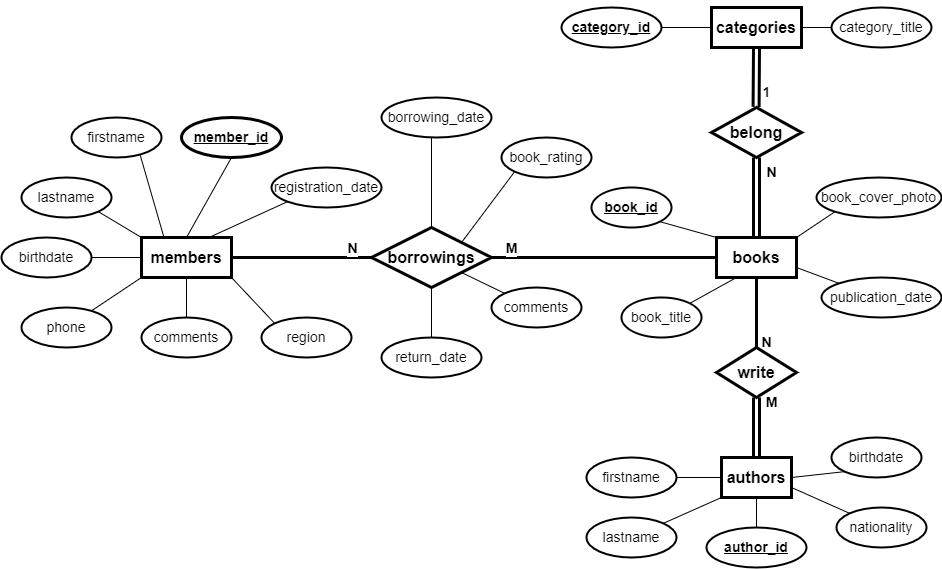

The diagram above was exported from draw.io. Its source (the exported page's mxGraphModel, read from the mxfile embedded in the PNG):
<mxGraphModel dx="1907" dy="521" grid="1" gridSize="10" guides="1" tooltips="1" connect="1" arrows="1" fold="1" page="1" pageScale="1" pageWidth="850" pageHeight="1100" math="0" shadow="0">
  <root>
    <mxCell id="0" />
    <mxCell id="1" parent="0" />
    <mxCell id="lmKUBD0ODZvWcETXIf-T-1" value="members" style="rounded=0;whiteSpace=wrap;html=1;strokeWidth=3;fontSize=16;fontStyle=1" vertex="1" parent="1">
      <mxGeometry x="40" y="360" width="90" height="40" as="geometry" />
    </mxCell>
    <mxCell id="lmKUBD0ODZvWcETXIf-T-5" value="firstname" style="ellipse;whiteSpace=wrap;html=1;align=center;strokeWidth=2;fontSize=14;" vertex="1" parent="1">
      <mxGeometry x="-30" y="240" width="90" height="40" as="geometry" />
    </mxCell>
    <mxCell id="lmKUBD0ODZvWcETXIf-T-6" value="lastname" style="ellipse;whiteSpace=wrap;html=1;align=center;strokeWidth=2;fontSize=14;" vertex="1" parent="1">
      <mxGeometry x="-80" y="300" width="90" height="40" as="geometry" />
    </mxCell>
    <mxCell id="lmKUBD0ODZvWcETXIf-T-7" value="birthdate" style="ellipse;whiteSpace=wrap;html=1;align=center;strokeWidth=2;fontSize=14;" vertex="1" parent="1">
      <mxGeometry x="-100" y="360" width="90" height="40" as="geometry" />
    </mxCell>
    <mxCell id="lmKUBD0ODZvWcETXIf-T-8" value="registration_date" style="ellipse;whiteSpace=wrap;html=1;align=center;strokeWidth=2;fontSize=14;" vertex="1" parent="1">
      <mxGeometry x="170" y="290" width="110" height="40" as="geometry" />
    </mxCell>
    <mxCell id="lmKUBD0ODZvWcETXIf-T-9" value="phone" style="ellipse;whiteSpace=wrap;html=1;align=center;strokeWidth=2;fontSize=14;" vertex="1" parent="1">
      <mxGeometry x="-80" y="430" width="90" height="40" as="geometry" />
    </mxCell>
    <mxCell id="lmKUBD0ODZvWcETXIf-T-10" value="region" style="ellipse;whiteSpace=wrap;html=1;align=center;strokeWidth=2;fontSize=14;" vertex="1" parent="1">
      <mxGeometry x="160" y="440" width="90" height="40" as="geometry" />
    </mxCell>
    <mxCell id="lmKUBD0ODZvWcETXIf-T-11" value="member_id" style="ellipse;whiteSpace=wrap;html=1;align=center;fontStyle=5;strokeWidth=3;fontSize=14;" vertex="1" parent="1">
      <mxGeometry x="80" y="240" width="100" height="40" as="geometry" />
    </mxCell>
    <mxCell id="lmKUBD0ODZvWcETXIf-T-15" value="comments" style="ellipse;whiteSpace=wrap;html=1;align=center;strokeWidth=2;fontSize=14;" vertex="1" parent="1">
      <mxGeometry x="40" y="440" width="90" height="40" as="geometry" />
    </mxCell>
    <mxCell id="lmKUBD0ODZvWcETXIf-T-16" value="" style="endArrow=none;html=1;rounded=0;entryX=1;entryY=1;entryDx=0;entryDy=0;exitX=0;exitY=0;exitDx=0;exitDy=0;fontSize=14;" edge="1" parent="1" source="lmKUBD0ODZvWcETXIf-T-10" target="lmKUBD0ODZvWcETXIf-T-1">
      <mxGeometry width="50" height="50" relative="1" as="geometry">
        <mxPoint x="184.64466094067257" y="344.14213562373095" as="sourcePoint" />
        <mxPoint x="140" y="370" as="targetPoint" />
      </mxGeometry>
    </mxCell>
    <mxCell id="lmKUBD0ODZvWcETXIf-T-17" value="" style="endArrow=none;html=1;rounded=0;entryX=0.5;entryY=0;entryDx=0;entryDy=0;exitX=0.5;exitY=1;exitDx=0;exitDy=0;fontSize=14;" edge="1" parent="1" source="lmKUBD0ODZvWcETXIf-T-1" target="lmKUBD0ODZvWcETXIf-T-15">
      <mxGeometry width="50" height="50" relative="1" as="geometry">
        <mxPoint x="194.64466094067257" y="354.14213562373095" as="sourcePoint" />
        <mxPoint x="150" y="380" as="targetPoint" />
      </mxGeometry>
    </mxCell>
    <mxCell id="lmKUBD0ODZvWcETXIf-T-18" value="" style="endArrow=none;html=1;rounded=0;exitX=0;exitY=1;exitDx=0;exitDy=0;fontSize=14;" edge="1" parent="1" source="lmKUBD0ODZvWcETXIf-T-1" target="lmKUBD0ODZvWcETXIf-T-9">
      <mxGeometry width="50" height="50" relative="1" as="geometry">
        <mxPoint x="204.64466094067257" y="364.14213562373095" as="sourcePoint" />
        <mxPoint x="160" y="390" as="targetPoint" />
      </mxGeometry>
    </mxCell>
    <mxCell id="lmKUBD0ODZvWcETXIf-T-19" value="" style="endArrow=none;html=1;rounded=0;entryX=1;entryY=0.5;entryDx=0;entryDy=0;fontSize=14;" edge="1" parent="1" target="lmKUBD0ODZvWcETXIf-T-7">
      <mxGeometry width="50" height="50" relative="1" as="geometry">
        <mxPoint x="40" y="380" as="sourcePoint" />
        <mxPoint x="170" y="400" as="targetPoint" />
      </mxGeometry>
    </mxCell>
    <mxCell id="lmKUBD0ODZvWcETXIf-T-20" value="" style="endArrow=none;html=1;rounded=0;entryX=1;entryY=1;entryDx=0;entryDy=0;exitX=0;exitY=0;exitDx=0;exitDy=0;fontSize=14;" edge="1" parent="1" source="lmKUBD0ODZvWcETXIf-T-1" target="lmKUBD0ODZvWcETXIf-T-6">
      <mxGeometry width="50" height="50" relative="1" as="geometry">
        <mxPoint x="224.64466094067257" y="384.14213562373095" as="sourcePoint" />
        <mxPoint x="180" y="410" as="targetPoint" />
      </mxGeometry>
    </mxCell>
    <mxCell id="lmKUBD0ODZvWcETXIf-T-22" value="borrowings" style="shape=rhombus;perimeter=rhombusPerimeter;whiteSpace=wrap;html=1;align=center;strokeWidth=3;fontSize=16;fontStyle=1" vertex="1" parent="1">
      <mxGeometry x="270" y="350" width="120" height="60" as="geometry" />
    </mxCell>
    <mxCell id="lmKUBD0ODZvWcETXIf-T-25" value="books" style="whiteSpace=wrap;html=1;align=center;strokeWidth=3;fontStyle=1;fontSize=16;" vertex="1" parent="1">
      <mxGeometry x="615" y="360" width="80" height="40" as="geometry" />
    </mxCell>
    <mxCell id="lmKUBD0ODZvWcETXIf-T-26" value="borrowing_date" style="ellipse;whiteSpace=wrap;html=1;align=center;strokeWidth=2;fontSize=14;" vertex="1" parent="1">
      <mxGeometry x="280" y="220" width="110" height="40" as="geometry" />
    </mxCell>
    <mxCell id="lmKUBD0ODZvWcETXIf-T-27" value="return_date" style="ellipse;whiteSpace=wrap;html=1;align=center;strokeWidth=2;fontSize=14;" vertex="1" parent="1">
      <mxGeometry x="280" y="460" width="100" height="40" as="geometry" />
    </mxCell>
    <mxCell id="lmKUBD0ODZvWcETXIf-T-28" value="comments" style="ellipse;whiteSpace=wrap;html=1;align=center;strokeWidth=2;fontSize=14;" vertex="1" parent="1">
      <mxGeometry x="390" y="410" width="90" height="40" as="geometry" />
    </mxCell>
    <mxCell id="lmKUBD0ODZvWcETXIf-T-29" value="book_rating" style="ellipse;whiteSpace=wrap;html=1;align=center;strokeWidth=2;fontSize=14;" vertex="1" parent="1">
      <mxGeometry x="400" y="260" width="90" height="40" as="geometry" />
    </mxCell>
    <mxCell id="lmKUBD0ODZvWcETXIf-T-30" value="" style="endArrow=none;html=1;rounded=0;entryX=0.764;entryY=0.945;entryDx=0;entryDy=0;entryPerimeter=0;exitX=0.25;exitY=0;exitDx=0;exitDy=0;fontSize=14;" edge="1" parent="1" source="lmKUBD0ODZvWcETXIf-T-1" target="lmKUBD0ODZvWcETXIf-T-5">
      <mxGeometry width="50" height="50" relative="1" as="geometry">
        <mxPoint x="390" y="520" as="sourcePoint" />
        <mxPoint x="440" y="470" as="targetPoint" />
      </mxGeometry>
    </mxCell>
    <mxCell id="lmKUBD0ODZvWcETXIf-T-31" value="" style="endArrow=none;html=1;rounded=0;entryX=0.5;entryY=1;entryDx=0;entryDy=0;exitX=0.5;exitY=0;exitDx=0;exitDy=0;fontSize=14;" edge="1" parent="1" source="lmKUBD0ODZvWcETXIf-T-1" target="lmKUBD0ODZvWcETXIf-T-11">
      <mxGeometry width="50" height="50" relative="1" as="geometry">
        <mxPoint x="72.5" y="370" as="sourcePoint" />
        <mxPoint x="48.75999999999999" y="287.79999999999995" as="targetPoint" />
      </mxGeometry>
    </mxCell>
    <mxCell id="lmKUBD0ODZvWcETXIf-T-32" value="" style="endArrow=none;html=1;rounded=0;entryX=0;entryY=1;entryDx=0;entryDy=0;exitX=0.75;exitY=0;exitDx=0;exitDy=0;fontSize=14;" edge="1" parent="1" source="lmKUBD0ODZvWcETXIf-T-1" target="lmKUBD0ODZvWcETXIf-T-8">
      <mxGeometry width="50" height="50" relative="1" as="geometry">
        <mxPoint x="82.5" y="380" as="sourcePoint" />
        <mxPoint x="58.75999999999999" y="297.79999999999995" as="targetPoint" />
      </mxGeometry>
    </mxCell>
    <mxCell id="lmKUBD0ODZvWcETXIf-T-33" value="" style="endArrow=none;html=1;rounded=0;entryX=0.5;entryY=1;entryDx=0;entryDy=0;exitX=0.5;exitY=0;exitDx=0;exitDy=0;fontSize=14;" edge="1" parent="1" source="lmKUBD0ODZvWcETXIf-T-27" target="lmKUBD0ODZvWcETXIf-T-22">
      <mxGeometry width="50" height="50" relative="1" as="geometry">
        <mxPoint x="92.5" y="390" as="sourcePoint" />
        <mxPoint x="68.75999999999999" y="307.79999999999995" as="targetPoint" />
      </mxGeometry>
    </mxCell>
    <mxCell id="lmKUBD0ODZvWcETXIf-T-34" value="" style="endArrow=none;html=1;rounded=0;exitX=0.5;exitY=0;exitDx=0;exitDy=0;fontSize=14;" edge="1" parent="1" source="lmKUBD0ODZvWcETXIf-T-22">
      <mxGeometry width="50" height="50" relative="1" as="geometry">
        <mxPoint x="102.5" y="400" as="sourcePoint" />
        <mxPoint x="330" y="260" as="targetPoint" />
      </mxGeometry>
    </mxCell>
    <mxCell id="lmKUBD0ODZvWcETXIf-T-37" value="" style="endArrow=none;html=1;rounded=0;entryX=1;entryY=1;entryDx=0;entryDy=0;exitX=0;exitY=0;exitDx=0;exitDy=0;fontSize=14;" edge="1" parent="1" source="lmKUBD0ODZvWcETXIf-T-28" target="lmKUBD0ODZvWcETXIf-T-22">
      <mxGeometry width="50" height="50" relative="1" as="geometry">
        <mxPoint x="390" y="520" as="sourcePoint" />
        <mxPoint x="440" y="470" as="targetPoint" />
      </mxGeometry>
    </mxCell>
    <mxCell id="lmKUBD0ODZvWcETXIf-T-38" value="" style="endArrow=none;html=1;rounded=0;entryX=0;entryY=1;entryDx=0;entryDy=0;exitX=1;exitY=0;exitDx=0;exitDy=0;fontSize=14;" edge="1" parent="1" source="lmKUBD0ODZvWcETXIf-T-22" target="lmKUBD0ODZvWcETXIf-T-29">
      <mxGeometry width="50" height="50" relative="1" as="geometry">
        <mxPoint x="390" y="520" as="sourcePoint" />
        <mxPoint x="440" y="470" as="targetPoint" />
      </mxGeometry>
    </mxCell>
    <mxCell id="lmKUBD0ODZvWcETXIf-T-39" value="book_id" style="ellipse;whiteSpace=wrap;html=1;align=center;fontStyle=5;strokeWidth=2;fontSize=14;" vertex="1" parent="1">
      <mxGeometry x="490" y="310" width="80" height="40" as="geometry" />
    </mxCell>
    <mxCell id="lmKUBD0ODZvWcETXIf-T-40" value="book_title" style="ellipse;whiteSpace=wrap;html=1;align=center;fontStyle=0;strokeWidth=2;fontSize=14;" vertex="1" parent="1">
      <mxGeometry x="520" y="420" width="80" height="40" as="geometry" />
    </mxCell>
    <mxCell id="lmKUBD0ODZvWcETXIf-T-41" value="publication_date" style="ellipse;whiteSpace=wrap;html=1;align=center;strokeWidth=2;fontSize=14;" vertex="1" parent="1">
      <mxGeometry x="720" y="400" width="120" height="40" as="geometry" />
    </mxCell>
    <mxCell id="lmKUBD0ODZvWcETXIf-T-42" value="book_cover_photo" style="ellipse;whiteSpace=wrap;html=1;align=center;strokeWidth=2;fontSize=14;" vertex="1" parent="1">
      <mxGeometry x="715" y="300" width="125" height="40" as="geometry" />
    </mxCell>
    <mxCell id="lmKUBD0ODZvWcETXIf-T-54" value="" style="endArrow=none;html=1;rounded=0;entryX=0;entryY=0.5;entryDx=0;entryDy=0;exitX=1;exitY=0.5;exitDx=0;exitDy=0;strokeWidth=3;fontSize=14;" edge="1" parent="1" source="lmKUBD0ODZvWcETXIf-T-22" target="lmKUBD0ODZvWcETXIf-T-25">
      <mxGeometry width="50" height="50" relative="1" as="geometry">
        <mxPoint x="390" y="520" as="sourcePoint" />
        <mxPoint x="490" y="520" as="targetPoint" />
      </mxGeometry>
    </mxCell>
    <mxCell id="lmKUBD0ODZvWcETXIf-T-58" value="M" style="edgeLabel;html=1;align=center;verticalAlign=middle;resizable=0;points=[];fontStyle=1;fontSize=14;" vertex="1" connectable="0" parent="lmKUBD0ODZvWcETXIf-T-54">
      <mxGeometry x="-0.83" relative="1" as="geometry">
        <mxPoint y="-10" as="offset" />
      </mxGeometry>
    </mxCell>
    <mxCell id="lmKUBD0ODZvWcETXIf-T-56" value="" style="endArrow=none;html=1;rounded=0;entryX=1;entryY=0.5;entryDx=0;entryDy=0;exitX=0;exitY=0.5;exitDx=0;exitDy=0;fontStyle=0;strokeWidth=3;fontSize=14;" edge="1" parent="1" source="lmKUBD0ODZvWcETXIf-T-22" target="lmKUBD0ODZvWcETXIf-T-1">
      <mxGeometry width="50" height="50" relative="1" as="geometry">
        <mxPoint x="400" y="390" as="sourcePoint" />
        <mxPoint x="600" y="390" as="targetPoint" />
      </mxGeometry>
    </mxCell>
    <mxCell id="lmKUBD0ODZvWcETXIf-T-57" value="N" style="edgeLabel;html=1;align=center;verticalAlign=middle;resizable=0;points=[];fontStyle=1;fontSize=14;" vertex="1" connectable="0" parent="lmKUBD0ODZvWcETXIf-T-56">
      <mxGeometry x="-0.7143" y="-1" relative="1" as="geometry">
        <mxPoint y="-9" as="offset" />
      </mxGeometry>
    </mxCell>
    <mxCell id="lmKUBD0ODZvWcETXIf-T-63" value="" style="endArrow=none;html=1;rounded=0;entryX=0;entryY=0;entryDx=0;entryDy=0;exitX=1;exitY=0.75;exitDx=0;exitDy=0;fontSize=14;" edge="1" parent="1" source="lmKUBD0ODZvWcETXIf-T-25" target="lmKUBD0ODZvWcETXIf-T-41">
      <mxGeometry width="50" height="50" relative="1" as="geometry">
        <mxPoint x="700" y="370" as="sourcePoint" />
        <mxPoint x="724.6446609406726" y="344.14213562373106" as="targetPoint" />
      </mxGeometry>
    </mxCell>
    <mxCell id="lmKUBD0ODZvWcETXIf-T-64" value="" style="endArrow=none;html=1;rounded=0;entryX=1;entryY=1;entryDx=0;entryDy=0;exitX=0;exitY=0;exitDx=0;exitDy=0;fontSize=14;" edge="1" parent="1" source="lmKUBD0ODZvWcETXIf-T-25" target="lmKUBD0ODZvWcETXIf-T-39">
      <mxGeometry width="50" height="50" relative="1" as="geometry">
        <mxPoint x="400" y="430" as="sourcePoint" />
        <mxPoint x="450" y="380" as="targetPoint" />
      </mxGeometry>
    </mxCell>
    <mxCell id="lmKUBD0ODZvWcETXIf-T-65" value="" style="endArrow=none;html=1;rounded=0;entryX=1;entryY=0;entryDx=0;entryDy=0;exitX=0;exitY=1;exitDx=0;exitDy=0;fontSize=14;" edge="1" parent="1" source="lmKUBD0ODZvWcETXIf-T-42" target="lmKUBD0ODZvWcETXIf-T-25">
      <mxGeometry width="50" height="50" relative="1" as="geometry">
        <mxPoint x="700" y="390" as="sourcePoint" />
        <mxPoint x="744.6446609406726" y="415.85786437626894" as="targetPoint" />
      </mxGeometry>
    </mxCell>
    <mxCell id="lmKUBD0ODZvWcETXIf-T-66" value="" style="endArrow=none;html=1;rounded=0;entryX=0.25;entryY=1;entryDx=0;entryDy=0;exitX=1;exitY=0;exitDx=0;exitDy=0;fontSize=14;" edge="1" parent="1" source="lmKUBD0ODZvWcETXIf-T-40" target="lmKUBD0ODZvWcETXIf-T-25">
      <mxGeometry width="50" height="50" relative="1" as="geometry">
        <mxPoint x="710" y="400" as="sourcePoint" />
        <mxPoint x="754.6446609406726" y="425.85786437626894" as="targetPoint" />
      </mxGeometry>
    </mxCell>
    <mxCell id="lmKUBD0ODZvWcETXIf-T-67" value="authors" style="whiteSpace=wrap;html=1;align=center;strokeWidth=3;fontStyle=1;fontSize=16;" vertex="1" parent="1">
      <mxGeometry x="620" y="580" width="70" height="40" as="geometry" />
    </mxCell>
    <mxCell id="lmKUBD0ODZvWcETXIf-T-70" value="categories" style="whiteSpace=wrap;html=1;align=center;strokeWidth=3;fontSize=16;fontStyle=1" vertex="1" parent="1">
      <mxGeometry x="610" y="130" width="90" height="40" as="geometry" />
    </mxCell>
    <mxCell id="lmKUBD0ODZvWcETXIf-T-71" style="edgeStyle=none;rounded=0;orthogonalLoop=1;jettySize=auto;html=1;exitX=0.5;exitY=0;exitDx=0;exitDy=0;fontSize=14;" edge="1" parent="1" source="lmKUBD0ODZvWcETXIf-T-70" target="lmKUBD0ODZvWcETXIf-T-70">
      <mxGeometry relative="1" as="geometry" />
    </mxCell>
    <mxCell id="lmKUBD0ODZvWcETXIf-T-72" value="belong" style="shape=rhombus;perimeter=rhombusPerimeter;whiteSpace=wrap;html=1;align=center;strokeWidth=3;fontStyle=1;fontSize=16;" vertex="1" parent="1">
      <mxGeometry x="610" y="230" width="90" height="50" as="geometry" />
    </mxCell>
    <mxCell id="lmKUBD0ODZvWcETXIf-T-73" value="write" style="shape=rhombus;perimeter=rhombusPerimeter;whiteSpace=wrap;html=1;align=center;strokeWidth=3;fontSize=16;fontStyle=1" vertex="1" parent="1">
      <mxGeometry x="615" y="470" width="80" height="50" as="geometry" />
    </mxCell>
    <mxCell id="lmKUBD0ODZvWcETXIf-T-74" value="" style="shape=link;html=1;rounded=0;entryX=0.5;entryY=0;entryDx=0;entryDy=0;exitX=0.5;exitY=1;exitDx=0;exitDy=0;strokeWidth=3;fontSize=14;" edge="1" parent="1" source="lmKUBD0ODZvWcETXIf-T-73" target="lmKUBD0ODZvWcETXIf-T-67">
      <mxGeometry width="100" relative="1" as="geometry">
        <mxPoint x="370" y="400" as="sourcePoint" />
        <mxPoint x="470" y="400" as="targetPoint" />
      </mxGeometry>
    </mxCell>
    <mxCell id="lmKUBD0ODZvWcETXIf-T-76" value="" style="shape=link;html=1;rounded=0;exitX=0.5;exitY=1;exitDx=0;exitDy=0;strokeWidth=3;fontSize=14;entryX=0.5;entryY=0;entryDx=0;entryDy=0;" edge="1" parent="1" source="lmKUBD0ODZvWcETXIf-T-72" target="lmKUBD0ODZvWcETXIf-T-25">
      <mxGeometry width="100" relative="1" as="geometry">
        <mxPoint x="675" y="540" as="sourcePoint" />
        <mxPoint x="650" y="360" as="targetPoint" />
      </mxGeometry>
    </mxCell>
    <mxCell id="lmKUBD0ODZvWcETXIf-T-78" value="" style="shape=link;html=1;rounded=0;exitX=0.5;exitY=1;exitDx=0;exitDy=0;strokeWidth=3;fontSize=14;entryX=0.153;entryY=0.98;entryDx=0;entryDy=0;entryPerimeter=0;" edge="1" parent="1" source="lmKUBD0ODZvWcETXIf-T-70" target="lmKUBD0ODZvWcETXIf-T-83">
      <mxGeometry width="100" relative="1" as="geometry">
        <mxPoint x="660" y="290" as="sourcePoint" />
        <mxPoint x="650" y="230" as="targetPoint" />
      </mxGeometry>
    </mxCell>
    <mxCell id="lmKUBD0ODZvWcETXIf-T-79" value="" style="endArrow=none;html=1;rounded=0;entryX=0.5;entryY=1;entryDx=0;entryDy=0;exitX=0.5;exitY=0;exitDx=0;exitDy=0;strokeWidth=3;fontSize=14;" edge="1" parent="1" source="lmKUBD0ODZvWcETXIf-T-73" target="lmKUBD0ODZvWcETXIf-T-25">
      <mxGeometry width="50" height="50" relative="1" as="geometry">
        <mxPoint x="620" y="370" as="sourcePoint" />
        <mxPoint x="568.2842712474621" y="354.14213562373106" as="targetPoint" />
      </mxGeometry>
    </mxCell>
    <mxCell id="lmKUBD0ODZvWcETXIf-T-80" value="N" style="text;html=1;align=center;verticalAlign=middle;resizable=0;points=[];autosize=1;strokeColor=none;fillColor=none;fontStyle=1;fontSize=14;" vertex="1" parent="1">
      <mxGeometry x="650" y="450" width="30" height="30" as="geometry" />
    </mxCell>
    <mxCell id="lmKUBD0ODZvWcETXIf-T-81" value="M" style="text;html=1;align=center;verticalAlign=middle;resizable=0;points=[];autosize=1;strokeColor=none;fillColor=none;fontStyle=1;fontSize=14;" vertex="1" parent="1">
      <mxGeometry x="650" y="510" width="40" height="30" as="geometry" />
    </mxCell>
    <mxCell id="lmKUBD0ODZvWcETXIf-T-82" value="N" style="text;html=1;align=center;verticalAlign=middle;resizable=0;points=[];autosize=1;strokeColor=none;fillColor=none;fontStyle=1;fontSize=14;" vertex="1" parent="1">
      <mxGeometry x="655" y="280" width="30" height="30" as="geometry" />
    </mxCell>
    <mxCell id="lmKUBD0ODZvWcETXIf-T-83" value="1" style="text;html=1;align=center;verticalAlign=middle;resizable=0;points=[];autosize=1;strokeColor=none;fillColor=none;fontStyle=1;fontSize=14;" vertex="1" parent="1">
      <mxGeometry x="650" y="200" width="30" height="30" as="geometry" />
    </mxCell>
    <mxCell id="lmKUBD0ODZvWcETXIf-T-84" value="author_id" style="ellipse;whiteSpace=wrap;html=1;align=center;fontStyle=5;strokeWidth=2;fontSize=14;" vertex="1" parent="1">
      <mxGeometry x="605" y="650" width="100" height="40" as="geometry" />
    </mxCell>
    <mxCell id="lmKUBD0ODZvWcETXIf-T-85" value="firstname" style="ellipse;whiteSpace=wrap;html=1;align=center;strokeWidth=2;fontSize=14;" vertex="1" parent="1">
      <mxGeometry x="485" y="580" width="90" height="40" as="geometry" />
    </mxCell>
    <mxCell id="lmKUBD0ODZvWcETXIf-T-86" value="lastname" style="ellipse;whiteSpace=wrap;html=1;align=center;strokeWidth=2;fontSize=14;" vertex="1" parent="1">
      <mxGeometry x="485" y="640" width="90" height="40" as="geometry" />
    </mxCell>
    <mxCell id="lmKUBD0ODZvWcETXIf-T-87" value="birthdate" style="ellipse;whiteSpace=wrap;html=1;align=center;strokeWidth=2;fontSize=14;" vertex="1" parent="1">
      <mxGeometry x="730" y="560" width="90" height="40" as="geometry" />
    </mxCell>
    <mxCell id="lmKUBD0ODZvWcETXIf-T-88" value="nationality" style="ellipse;whiteSpace=wrap;html=1;align=center;strokeWidth=2;fontSize=14;" vertex="1" parent="1">
      <mxGeometry x="735" y="630" width="90" height="40" as="geometry" />
    </mxCell>
    <mxCell id="lmKUBD0ODZvWcETXIf-T-89" value="category_id" style="ellipse;whiteSpace=wrap;html=1;align=center;fontStyle=5;strokeWidth=2;fontSize=14;" vertex="1" parent="1">
      <mxGeometry x="460" y="130" width="100" height="40" as="geometry" />
    </mxCell>
    <mxCell id="lmKUBD0ODZvWcETXIf-T-90" value="category_title" style="ellipse;whiteSpace=wrap;html=1;align=center;fontStyle=0;strokeWidth=2;fontSize=14;" vertex="1" parent="1">
      <mxGeometry x="730" y="130" width="100" height="40" as="geometry" />
    </mxCell>
    <mxCell id="lmKUBD0ODZvWcETXIf-T-91" value="" style="endArrow=none;html=1;rounded=0;entryX=1;entryY=0.5;entryDx=0;entryDy=0;exitX=0;exitY=0.5;exitDx=0;exitDy=0;fontSize=14;" edge="1" parent="1" source="lmKUBD0ODZvWcETXIf-T-70" target="lmKUBD0ODZvWcETXIf-T-89">
      <mxGeometry width="50" height="50" relative="1" as="geometry">
        <mxPoint x="600" y="150" as="sourcePoint" />
        <mxPoint x="140" y="290" as="targetPoint" />
      </mxGeometry>
    </mxCell>
    <mxCell id="lmKUBD0ODZvWcETXIf-T-92" value="" style="endArrow=none;html=1;rounded=0;entryX=1;entryY=0.5;entryDx=0;entryDy=0;exitX=0;exitY=0.5;exitDx=0;exitDy=0;fontSize=14;" edge="1" parent="1" source="lmKUBD0ODZvWcETXIf-T-90" target="lmKUBD0ODZvWcETXIf-T-70">
      <mxGeometry width="50" height="50" relative="1" as="geometry">
        <mxPoint x="620" y="160" as="sourcePoint" />
        <mxPoint x="570" y="160" as="targetPoint" />
      </mxGeometry>
    </mxCell>
    <mxCell id="lmKUBD0ODZvWcETXIf-T-93" value="" style="endArrow=none;html=1;rounded=0;entryX=1;entryY=0.5;entryDx=0;entryDy=0;exitX=0;exitY=0.5;exitDx=0;exitDy=0;fontSize=14;" edge="1" parent="1" source="lmKUBD0ODZvWcETXIf-T-67" target="lmKUBD0ODZvWcETXIf-T-85">
      <mxGeometry width="50" height="50" relative="1" as="geometry">
        <mxPoint x="625" y="370" as="sourcePoint" />
        <mxPoint x="568.2842712474621" y="354.14213562373106" as="targetPoint" />
      </mxGeometry>
    </mxCell>
    <mxCell id="lmKUBD0ODZvWcETXIf-T-94" value="" style="endArrow=none;html=1;rounded=0;exitX=0;exitY=1;exitDx=0;exitDy=0;fontSize=14;" edge="1" parent="1" source="lmKUBD0ODZvWcETXIf-T-67" target="lmKUBD0ODZvWcETXIf-T-86">
      <mxGeometry width="50" height="50" relative="1" as="geometry">
        <mxPoint x="630" y="610" as="sourcePoint" />
        <mxPoint x="585" y="610" as="targetPoint" />
      </mxGeometry>
    </mxCell>
    <mxCell id="lmKUBD0ODZvWcETXIf-T-95" value="" style="endArrow=none;html=1;rounded=0;entryX=0.5;entryY=0;entryDx=0;entryDy=0;exitX=0.5;exitY=1;exitDx=0;exitDy=0;fontSize=14;" edge="1" parent="1" source="lmKUBD0ODZvWcETXIf-T-67" target="lmKUBD0ODZvWcETXIf-T-84">
      <mxGeometry width="50" height="50" relative="1" as="geometry">
        <mxPoint x="640" y="620" as="sourcePoint" />
        <mxPoint x="595" y="620" as="targetPoint" />
      </mxGeometry>
    </mxCell>
    <mxCell id="lmKUBD0ODZvWcETXIf-T-96" value="" style="endArrow=none;html=1;rounded=0;exitX=0;exitY=0;exitDx=0;exitDy=0;fontSize=14;" edge="1" parent="1" source="lmKUBD0ODZvWcETXIf-T-88">
      <mxGeometry width="50" height="50" relative="1" as="geometry">
        <mxPoint x="650" y="630" as="sourcePoint" />
        <mxPoint x="690" y="610" as="targetPoint" />
      </mxGeometry>
    </mxCell>
    <mxCell id="lmKUBD0ODZvWcETXIf-T-97" value="" style="endArrow=none;html=1;rounded=0;entryX=1;entryY=0.5;entryDx=0;entryDy=0;exitX=0;exitY=1;exitDx=0;exitDy=0;fontSize=14;" edge="1" parent="1" source="lmKUBD0ODZvWcETXIf-T-87" target="lmKUBD0ODZvWcETXIf-T-67">
      <mxGeometry width="50" height="50" relative="1" as="geometry">
        <mxPoint x="660" y="640" as="sourcePoint" />
        <mxPoint x="615" y="640" as="targetPoint" />
      </mxGeometry>
    </mxCell>
  </root>
</mxGraphModel>